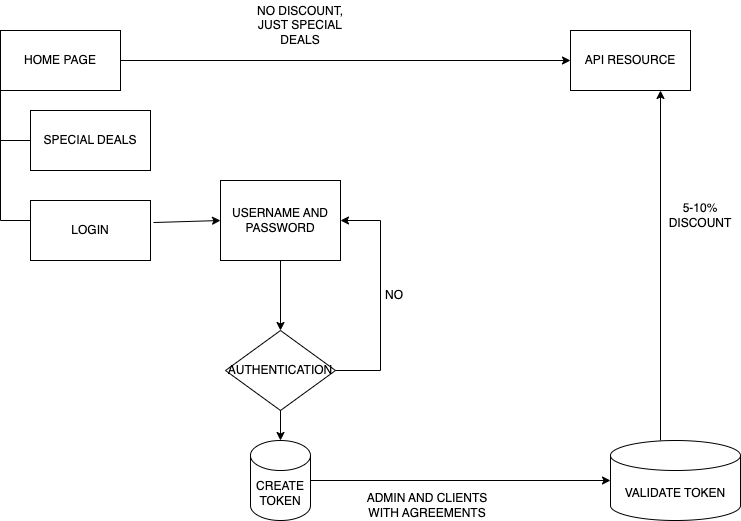

The diagram above was exported from draw.io. Its source (the exported page's mxGraphModel, read from the mxfile embedded in the PNG):
<mxGraphModel dx="2126" dy="1120" grid="1" gridSize="10" guides="1" tooltips="1" connect="1" arrows="1" fold="1" page="1" pageScale="1" pageWidth="827" pageHeight="1169" math="0" shadow="0">
  <root>
    <mxCell id="0" />
    <mxCell id="1" parent="0" />
    <mxCell id="Ew80bGsz64gTUWz5mNx7-1" value="API RESOURCE" style="rounded=0;whiteSpace=wrap;html=1;" vertex="1" parent="1">
      <mxGeometry x="590" y="370" width="120" height="60" as="geometry" />
    </mxCell>
    <mxCell id="Ew80bGsz64gTUWz5mNx7-2" value="HOME PAGE" style="rounded=0;whiteSpace=wrap;html=1;" vertex="1" parent="1">
      <mxGeometry x="20" y="370" width="120" height="60" as="geometry" />
    </mxCell>
    <mxCell id="Ew80bGsz64gTUWz5mNx7-4" value="SPECIAL DEALS" style="rounded=0;whiteSpace=wrap;html=1;" vertex="1" parent="1">
      <mxGeometry x="50" y="450" width="120" height="60" as="geometry" />
    </mxCell>
    <mxCell id="Ew80bGsz64gTUWz5mNx7-7" value="LOGIN" style="rounded=0;whiteSpace=wrap;html=1;" vertex="1" parent="1">
      <mxGeometry x="50" y="540" width="120" height="60" as="geometry" />
    </mxCell>
    <mxCell id="Ew80bGsz64gTUWz5mNx7-9" value="" style="endArrow=none;html=1;rounded=0;entryX=0;entryY=0.5;entryDx=0;entryDy=0;" edge="1" parent="1" target="Ew80bGsz64gTUWz5mNx7-4">
      <mxGeometry width="50" height="50" relative="1" as="geometry">
        <mxPoint x="20" y="480" as="sourcePoint" />
        <mxPoint x="440" y="550" as="targetPoint" />
      </mxGeometry>
    </mxCell>
    <mxCell id="Ew80bGsz64gTUWz5mNx7-10" value="" style="endArrow=none;html=1;rounded=0;" edge="1" parent="1">
      <mxGeometry width="50" height="50" relative="1" as="geometry">
        <mxPoint x="20" y="560" as="sourcePoint" />
        <mxPoint x="50" y="560" as="targetPoint" />
      </mxGeometry>
    </mxCell>
    <mxCell id="Ew80bGsz64gTUWz5mNx7-11" value="" style="endArrow=none;html=1;rounded=0;entryX=0;entryY=1;entryDx=0;entryDy=0;" edge="1" parent="1" target="Ew80bGsz64gTUWz5mNx7-2">
      <mxGeometry width="50" height="50" relative="1" as="geometry">
        <mxPoint x="20" y="560" as="sourcePoint" />
        <mxPoint x="440" y="550" as="targetPoint" />
      </mxGeometry>
    </mxCell>
    <mxCell id="Ew80bGsz64gTUWz5mNx7-12" value="USERNAME AND PASSWORD" style="rounded=0;whiteSpace=wrap;html=1;" vertex="1" parent="1">
      <mxGeometry x="240" y="520" width="120" height="80" as="geometry" />
    </mxCell>
    <mxCell id="Ew80bGsz64gTUWz5mNx7-13" value="" style="endArrow=classic;html=1;rounded=0;exitX=1.025;exitY=0.367;exitDx=0;exitDy=0;exitPerimeter=0;entryX=0;entryY=0.5;entryDx=0;entryDy=0;" edge="1" parent="1" source="Ew80bGsz64gTUWz5mNx7-7" target="Ew80bGsz64gTUWz5mNx7-12">
      <mxGeometry width="50" height="50" relative="1" as="geometry">
        <mxPoint x="390" y="590" as="sourcePoint" />
        <mxPoint x="440" y="540" as="targetPoint" />
      </mxGeometry>
    </mxCell>
    <mxCell id="Ew80bGsz64gTUWz5mNx7-14" value="AUTHENTICATION" style="rhombus;whiteSpace=wrap;html=1;" vertex="1" parent="1">
      <mxGeometry x="245" y="670" width="110" height="80" as="geometry" />
    </mxCell>
    <mxCell id="Ew80bGsz64gTUWz5mNx7-15" value="" style="endArrow=classic;html=1;rounded=0;exitX=0.5;exitY=1;exitDx=0;exitDy=0;entryX=0.5;entryY=0;entryDx=0;entryDy=0;entryPerimeter=0;" edge="1" parent="1" source="Ew80bGsz64gTUWz5mNx7-12" target="Ew80bGsz64gTUWz5mNx7-14">
      <mxGeometry width="50" height="50" relative="1" as="geometry">
        <mxPoint x="390" y="590" as="sourcePoint" />
        <mxPoint x="440" y="540" as="targetPoint" />
      </mxGeometry>
    </mxCell>
    <mxCell id="Ew80bGsz64gTUWz5mNx7-17" value="NO" style="text;html=1;strokeColor=none;fillColor=none;align=center;verticalAlign=middle;whiteSpace=wrap;rounded=0;" vertex="1" parent="1">
      <mxGeometry x="384" y="620" width="60" height="30" as="geometry" />
    </mxCell>
    <mxCell id="Ew80bGsz64gTUWz5mNx7-18" value="" style="endArrow=classic;html=1;rounded=0;entryX=1;entryY=0.5;entryDx=0;entryDy=0;" edge="1" parent="1" target="Ew80bGsz64gTUWz5mNx7-12">
      <mxGeometry width="50" height="50" relative="1" as="geometry">
        <mxPoint x="400" y="560" as="sourcePoint" />
        <mxPoint x="370" y="560" as="targetPoint" />
      </mxGeometry>
    </mxCell>
    <mxCell id="Ew80bGsz64gTUWz5mNx7-19" value="" style="endArrow=none;html=1;rounded=0;" edge="1" parent="1">
      <mxGeometry width="50" height="50" relative="1" as="geometry">
        <mxPoint x="400" y="710" as="sourcePoint" />
        <mxPoint x="400" y="560" as="targetPoint" />
      </mxGeometry>
    </mxCell>
    <mxCell id="Ew80bGsz64gTUWz5mNx7-20" value="" style="endArrow=none;html=1;rounded=0;" edge="1" parent="1">
      <mxGeometry width="50" height="50" relative="1" as="geometry">
        <mxPoint x="355" y="710" as="sourcePoint" />
        <mxPoint x="400" y="710" as="targetPoint" />
      </mxGeometry>
    </mxCell>
    <mxCell id="Ew80bGsz64gTUWz5mNx7-21" value="CREATE TOKEN" style="shape=cylinder3;whiteSpace=wrap;html=1;boundedLbl=1;backgroundOutline=1;size=15;" vertex="1" parent="1">
      <mxGeometry x="270" y="780" width="60" height="80" as="geometry" />
    </mxCell>
    <mxCell id="Ew80bGsz64gTUWz5mNx7-22" value="" style="endArrow=classic;html=1;rounded=0;entryX=0.5;entryY=0;entryDx=0;entryDy=0;entryPerimeter=0;exitX=0.5;exitY=1;exitDx=0;exitDy=0;" edge="1" parent="1" source="Ew80bGsz64gTUWz5mNx7-14" target="Ew80bGsz64gTUWz5mNx7-21">
      <mxGeometry width="50" height="50" relative="1" as="geometry">
        <mxPoint x="390" y="580" as="sourcePoint" />
        <mxPoint x="440" y="530" as="targetPoint" />
      </mxGeometry>
    </mxCell>
    <mxCell id="Ew80bGsz64gTUWz5mNx7-23" value="VALIDATE TOKEN" style="shape=cylinder3;whiteSpace=wrap;html=1;boundedLbl=1;backgroundOutline=1;size=15;" vertex="1" parent="1">
      <mxGeometry x="630" y="780" width="130" height="80" as="geometry" />
    </mxCell>
    <mxCell id="Ew80bGsz64gTUWz5mNx7-24" value="" style="endArrow=classic;html=1;rounded=0;entryX=0;entryY=0.5;entryDx=0;entryDy=0;entryPerimeter=0;exitX=1;exitY=0.5;exitDx=0;exitDy=0;exitPerimeter=0;" edge="1" parent="1" source="Ew80bGsz64gTUWz5mNx7-21" target="Ew80bGsz64gTUWz5mNx7-23">
      <mxGeometry width="50" height="50" relative="1" as="geometry">
        <mxPoint x="390" y="580" as="sourcePoint" />
        <mxPoint x="440" y="530" as="targetPoint" />
      </mxGeometry>
    </mxCell>
    <mxCell id="Ew80bGsz64gTUWz5mNx7-25" value="" style="endArrow=classic;html=1;rounded=0;entryX=0.75;entryY=1;entryDx=0;entryDy=0;" edge="1" parent="1" target="Ew80bGsz64gTUWz5mNx7-1">
      <mxGeometry width="50" height="50" relative="1" as="geometry">
        <mxPoint x="680" y="780" as="sourcePoint" />
        <mxPoint x="680" y="450" as="targetPoint" />
      </mxGeometry>
    </mxCell>
    <mxCell id="Ew80bGsz64gTUWz5mNx7-26" value="5-10% DISCOUNT" style="text;html=1;strokeColor=none;fillColor=none;align=center;verticalAlign=middle;whiteSpace=wrap;rounded=0;" vertex="1" parent="1">
      <mxGeometry x="690" y="540" width="60" height="30" as="geometry" />
    </mxCell>
    <mxCell id="Ew80bGsz64gTUWz5mNx7-27" value="" style="endArrow=classic;html=1;rounded=0;exitX=1;exitY=0.5;exitDx=0;exitDy=0;entryX=0;entryY=0.5;entryDx=0;entryDy=0;" edge="1" parent="1" source="Ew80bGsz64gTUWz5mNx7-2" target="Ew80bGsz64gTUWz5mNx7-1">
      <mxGeometry width="50" height="50" relative="1" as="geometry">
        <mxPoint x="390" y="580" as="sourcePoint" />
        <mxPoint x="440" y="530" as="targetPoint" />
      </mxGeometry>
    </mxCell>
    <mxCell id="Ew80bGsz64gTUWz5mNx7-28" value="NO DISCOUNT, JUST SPECIAL DEALS" style="text;html=1;strokeColor=none;fillColor=none;align=center;verticalAlign=middle;whiteSpace=wrap;rounded=0;" vertex="1" parent="1">
      <mxGeometry x="260" y="340" width="120" height="50" as="geometry" />
    </mxCell>
    <mxCell id="Ew80bGsz64gTUWz5mNx7-29" value="ADMIN AND CLIENTS WITH AGREEMENTS" style="text;html=1;strokeColor=none;fillColor=none;align=center;verticalAlign=middle;whiteSpace=wrap;rounded=0;" vertex="1" parent="1">
      <mxGeometry x="384" y="830" width="126" height="30" as="geometry" />
    </mxCell>
  </root>
</mxGraphModel>